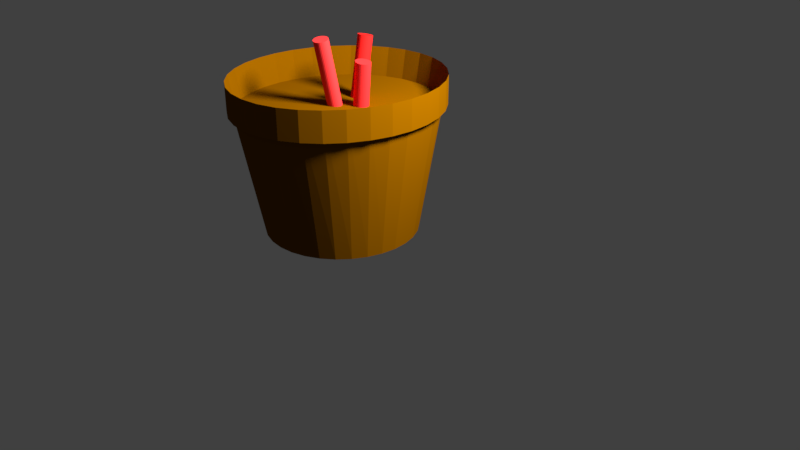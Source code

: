 # Source: FireFly_small.blend  (saved by Blender 2.79.0; exported with 4.5.12 LTS)
import bpy
from mathutils import Matrix  # noqa: F401  (used for matrix-valued properties, if any)

bpy.ops.wm.read_factory_settings(use_empty=True)
scene = bpy.context.scene
scene.name = 'Scene'

# ---- collections
col_collection_1 = bpy.data.collections.new('Collection 1'); scene.collection.children.link(col_collection_1)

# ---- materials (node trees are filled in below, after node groups)
mat_material_002 = bpy.data.materials.new('Material.002')
mat_material_002.alpha_threshold = 0.0
mat_material_002.use_transparent_shadow = False
mat_material_002.diffuse_color = (0.8, 0.01578, 0.01355, 1.0)
mat_material_002.roughness = 0.5
mat_material_001 = bpy.data.materials.new('Material.001')
mat_material_001.alpha_threshold = 0.0
mat_material_001.use_transparent_shadow = False
mat_material_001.diffuse_color = (0.1523, 0.05494, 0.0, 1.0)
mat_material_001.roughness = 0.5
mat_material_000 = bpy.data.materials.new('Material.000')
mat_material_000.alpha_threshold = 0.0
mat_material_000.use_transparent_shadow = False
mat_material_000.diffuse_color = (0.8, 0.03482, 0.03482, 1.0)
mat_material_000.roughness = 0.5
mat_material_003 = bpy.data.materials.new('Material.003')
mat_material_003.alpha_threshold = 0.0
mat_material_003.use_transparent_shadow = False
mat_material_003.diffuse_color = (0.8, 0.02757, 0.02757, 1.0)
mat_material_003.roughness = 0.5

# ---- material node trees

# ---- world
world_world = bpy.data.worlds.new('World'); scene.world = world_world
world_world.color = (0.05088, 0.05088, 0.05088)
world_world.use_sun_shadow = False
world_world.sun_shadow_jitter_overblur = 0.0
world_world.cycles.sampling_method = 'MANUAL'

# ---- cameras
cam_camera = bpy.data.cameras.new('Camera')
cam_camera.clip_end = 100.0
cam_camera.lens = 35.0
cam_camera.sensor_width = 32.0
cam_camera.sensor_height = 18.0
cam_camera.ortho_scale = 7.314
cam_camera.dof.focus_distance = 0.0
cam_camera.dof.aperture_fstop = 128.0

# ---- lights
light_lamp = bpy.data.lights.new('Lamp', 'POINT')
light_lamp.transmission_factor = 0.0
light_lamp.cutoff_distance = 30.0
light_lamp.energy = 100.0
light_lamp.shadow_buffer_clip_start = 1.001
light_lamp.shadow_soft_size = 0.1
light_lamp.shadow_maximum_resolution = 0.006
light_lamp.use_absolute_resolution = True

# ---- meshes
me_cylinder_001 = bpy.data.meshes.new('Cylinder.001')
me_cylinder_001.from_pydata([(0.0, 1.0, -1.0), (0.0, 1.0, 1.0), (0.1951, 0.9808, -1.0), (0.1951, 0.9808, 1.0), (0.3827, 0.9239, -1.0), (0.3827, 0.9239, 1.0), (0.5556, 0.8315, -1.0), (0.5556, 0.8315, 1.0), (0.7071, 0.7071, -1.0), (0.7071, 0.7071, 1.0), (0.8315, 0.5556, -1.0), (0.8315, 0.5556, 1.0), (0.9239, 0.3827, -1.0), (0.9239, 0.3827, 1.0), (0.9808, 0.1951, -1.0), (0.9808, 0.1951, 1.0), (1.0, 7.55e-08, -1.0), (1.0, 7.55e-08, 1.0), (0.9808, -0.1951, -1.0), (0.9808, -0.1951, 1.0), (0.9239, -0.3827, -1.0), (0.9239, -0.3827, 1.0), (0.8315, -0.5556, -1.0), (0.8315, -0.5556, 1.0), (0.7071, -0.7071, -1.0), (0.7071, -0.7071, 1.0), (0.5556, -0.8315, -1.0), (0.5556, -0.8315, 1.0), (0.3827, -0.9239, -1.0), (0.3827, -0.9239, 1.0), (0.1951, -0.9808, -1.0), (0.1951, -0.9808, 1.0), (-3.258e-07, -1.0, -1.0), (-3.258e-07, -1.0, 1.0), (-0.1951, -0.9808, -1.0), (-0.1951, -0.9808, 1.0), (-0.3827, -0.9239, -1.0), (-0.3827, -0.9239, 1.0), (-0.5556, -0.8315, -1.0), (-0.5556, -0.8315, 1.0), (-0.7071, -0.7071, -1.0), (-0.7071, -0.7071, 1.0), (-0.8315, -0.5556, -1.0), (-0.8315, -0.5556, 1.0), (-0.9239, -0.3827, -1.0), (-0.9239, -0.3827, 1.0), (-0.9808, -0.1951, -1.0), (-0.9808, -0.1951, 1.0), (-1.0, 9.656e-07, -1.0), (-1.0, 9.656e-07, 1.0), (-0.9808, 0.1951, -1.0), (-0.9808, 0.1951, 1.0), (-0.9239, 0.3827, -1.0), (-0.9239, 0.3827, 1.0), (-0.8315, 0.5556, -1.0), (-0.8315, 0.5556, 1.0), (-0.7071, 0.7071, -1.0), (-0.7071, 0.7071, 1.0), (-0.5556, 0.8315, -1.0), (-0.5556, 0.8315, 1.0), (-0.3827, 0.9239, -1.0), (-0.3827, 0.9239, 1.0), (-0.1951, 0.9808, -1.0), (-0.1951, 0.9808, 1.0)], [], [(0, 1, 3, 2), (2, 3, 5, 4), (4, 5, 7, 6), (6, 7, 9, 8), (8, 9, 11, 10), (10, 11, 13, 12), (12, 13, 15, 14), (14, 15, 17, 16), (16, 17, 19, 18), (18, 19, 21, 20), (20, 21, 23, 22), (22, 23, 25, 24), (24, 25, 27, 26), (26, 27, 29, 28), (28, 29, 31, 30), (30, 31, 33, 32), (32, 33, 35, 34), (34, 35, 37, 36), (36, 37, 39, 38), (38, 39, 41, 40), (40, 41, 43, 42), (42, 43, 45, 44), (44, 45, 47, 46), (46, 47, 49, 48), (48, 49, 51, 50), (50, 51, 53, 52), (52, 53, 55, 54), (54, 55, 57, 56), (56, 57, 59, 58), (58, 59, 61, 60), (3, 1, 63, 61, 59, 57, 55, 53, 51, 49, 47, 45, 43, 41, 39, 37, 35, 33, 31, 29, 27, 25, 23, 21, 19, 17, 15, 13, 11, 9, 7, 5), (60, 61, 63, 62), (62, 63, 1, 0), (0, 2, 4, 6, 8, 10, 12, 14, 16, 18, 20, 22, 24, 26, 28, 30, 32, 34, 36, 38, 40, 42, 44, 46, 48, 50, 52, 54, 56, 58, 60, 62)])
me_cylinder_001.materials.append(mat_material_002)
me_cylinder_001.use_remesh_preserve_volume = False
me_cylinder_001.use_remesh_preserve_attributes = False
me_cylinder_001.use_mirror_vertex_groups = False
me_cylinder_001.update()
me_cylinder = bpy.data.meshes.new('Cylinder')
me_cylinder.from_pydata([(0.0, 1.0, -1.0), (-3.379e-08, 1.389, 1.0), (0.1951, 0.9808, -1.0), (0.2506, 1.363, 1.0), (0.3827, 0.9239, -1.0), (0.4916, 1.284, 1.0), (0.5556, 0.8315, -1.0), (0.7137, 1.155, 1.0), (0.7071, 0.7071, -1.0), (0.9083, 0.9824, 1.0), (0.8315, 0.5556, -1.0), (1.068, 0.7719, 1.0), (0.9239, 0.3827, -1.0), (1.187, 0.5317, 1.0), (0.9808, 0.1951, -1.0), (1.26, 0.271, 1.0), (1.0, 7.55e-08, -1.0), (1.285, -4.435e-09, 1.0), (0.9808, -0.1951, -1.0), (1.26, -0.271, 1.0), (0.9239, -0.3827, -1.0), (1.187, -0.5317, 1.0), (0.8315, -0.5556, -1.0), (1.068, -0.7719, 1.0), (0.7071, -0.7071, -1.0), (0.9083, -0.9824, 1.0), (0.5556, -0.8315, -1.0), (0.7137, -1.155, 1.0), (0.3827, -0.9239, -1.0), (0.4916, -1.284, 1.0), (0.1951, -0.9808, -1.0), (0.2506, -1.363, 1.0), (-3.258e-07, -1.0, -1.0), (-4.524e-07, -1.389, 1.0), (-0.1951, -0.9808, -1.0), (-0.2506, -1.363, 1.0), (-0.3827, -0.9239, -1.0), (-0.4916, -1.284, 1.0), (-0.5556, -0.8315, -1.0), (-0.7137, -1.155, 1.0), (-0.7071, -0.7071, -1.0), (-0.9083, -0.9824, 1.0), (-0.8315, -0.5556, -1.0), (-1.068, -0.7719, 1.0), (-0.9239, -0.3827, -1.0), (-1.187, -0.5317, 1.0), (-0.9808, -0.1951, -1.0), (-1.26, -0.271, 1.0), (-1.0, 9.656e-07, -1.0), (-1.285, 1.232e-06, 1.0), (-0.9808, 0.1951, -1.0), (-1.26, 0.271, 1.0), (-0.9239, 0.3827, -1.0), (-1.187, 0.5317, 1.0), (-0.8315, 0.5556, -1.0), (-1.068, 0.7719, 1.0), (-0.7071, 0.7071, -1.0), (-0.9083, 0.9824, 1.0), (-0.5556, 0.8315, -1.0), (-0.7137, 1.155, 1.0), (-0.3827, 0.9239, -1.0), (-0.4916, 1.284, 1.0), (-0.1951, 0.9808, -1.0), (-0.2506, 1.363, 1.0), (0.2506, 1.363, 0.6814), (-3.379e-08, 1.389, 0.6814), (0.4916, 1.284, 0.6814), (0.7137, 1.155, 0.6814), (0.9083, 0.9824, 0.6814), (1.068, 0.7719, 0.6814), (1.187, 0.5317, 0.6814), (1.26, 0.271, 0.6814), (1.285, -4.435e-09, 0.6814), (1.26, -0.271, 0.6814), (1.187, -0.5317, 0.6814), (1.068, -0.7719, 0.6814), (0.9083, -0.9824, 0.6814), (0.7137, -1.155, 0.6814), (0.4916, -1.284, 0.6814), (0.2506, -1.363, 0.6814), (-4.524e-07, -1.389, 0.6814), (-0.2506, -1.363, 0.6814), (-0.4916, -1.284, 0.6814), (-0.7137, -1.155, 0.6814), (-0.9083, -0.9824, 0.6814), (-1.068, -0.7719, 0.6814), (-1.187, -0.5317, 0.6814), (-1.26, -0.271, 0.6814), (-1.285, 1.232e-06, 0.6814), (-1.26, 0.271, 0.6814), (-1.187, 0.5317, 0.6814), (-1.068, 0.7719, 0.6814), (-0.9083, 0.9824, 0.6814), (-0.7137, 1.155, 0.6814), (-0.4916, 1.284, 0.6814), (-0.2506, 1.363, 0.6814), (0.2506, 1.363, 0.6186), (-3.379e-08, 1.389, 0.6186), (0.4916, 1.284, 0.6186), (0.7137, 1.155, 0.6186), (0.9083, 0.9824, 0.6186), (1.068, 0.7719, 0.6186), (1.187, 0.5317, 0.6186), (1.26, 0.271, 0.6186), (1.285, -4.435e-09, 0.6186), (1.26, -0.271, 0.6186), (1.187, -0.5317, 0.6186), (1.068, -0.7719, 0.6186), (0.9083, -0.9824, 0.6186), (0.7137, -1.155, 0.6186), (0.4916, -1.284, 0.6186), (0.2506, -1.363, 0.6186), (-4.524e-07, -1.389, 0.6186), (-0.2506, -1.363, 0.6186), (-0.4916, -1.284, 0.6186), (-0.7137, -1.155, 0.6186), (-0.9083, -0.9824, 0.6186), (-1.068, -0.7719, 0.6186), (-1.187, -0.5317, 0.6186), (-1.26, -0.271, 0.6186), (-1.285, 1.232e-06, 0.6186), (-1.26, 0.271, 0.6186), (-1.187, 0.5317, 0.6186), (-1.068, 0.7719, 0.6186), (-0.9083, 0.9824, 0.6186), (-0.7137, 1.155, 0.6186), (-0.4916, 1.284, 0.6186), (-0.2506, 1.363, 0.6186)], [], [(0, 1, 3, 2), (2, 3, 5, 4), (4, 5, 7, 6), (6, 7, 9, 8), (8, 9, 11, 10), (10, 11, 13, 12), (12, 13, 15, 14), (14, 15, 17, 16), (16, 17, 19, 18), (18, 19, 21, 20), (20, 21, 23, 22), (22, 23, 25, 24), (24, 25, 27, 26), (26, 27, 29, 28), (28, 29, 31, 30), (30, 31, 33, 32), (32, 33, 35, 34), (34, 35, 37, 36), (36, 37, 39, 38), (38, 39, 41, 40), (40, 41, 43, 42), (42, 43, 45, 44), (44, 45, 47, 46), (46, 47, 49, 48), (48, 49, 51, 50), (50, 51, 53, 52), (52, 53, 55, 54), (54, 55, 57, 56), (56, 57, 59, 58), (58, 59, 61, 60), (55, 53, 90, 91), (60, 61, 63, 62), (62, 63, 1, 0), (0, 2, 4, 6, 8, 10, 12, 14, 16, 18, 20, 22, 24, 26, 28, 30, 32, 34, 36, 38, 40, 42, 44, 46, 48, 50, 52, 54, 56, 58, 60, 62), (76, 75, 107, 108), (11, 9, 68, 69), (29, 27, 77, 78), (47, 45, 86, 87), (3, 1, 65, 64), (1, 63, 95, 65), (21, 19, 73, 74), (39, 37, 82, 83), (57, 55, 91, 92), (13, 11, 69, 70), (31, 29, 78, 79), (49, 47, 87, 88), (5, 3, 64, 66), (23, 21, 74, 75), (41, 39, 83, 84), (59, 57, 92, 93), (15, 13, 70, 71), (33, 31, 79, 80), (51, 49, 88, 89), (7, 5, 66, 67), (25, 23, 75, 76), (43, 41, 84, 85), (61, 59, 93, 94), (17, 15, 71, 72), (35, 33, 80, 81), (53, 51, 89, 90), (9, 7, 67, 68), (27, 25, 76, 77), (45, 43, 85, 86), (63, 61, 94, 95), (19, 17, 72, 73), (37, 35, 81, 82), (96, 97, 127, 126, 125, 124, 123, 122, 121, 120, 119, 118, 117, 116, 115, 114, 113, 112, 111, 110, 109, 108, 107, 106, 105, 104, 103, 102, 101, 100, 99, 98), (90, 89, 121, 122), (77, 76, 108, 109), (91, 90, 122, 123), (78, 77, 109, 110), (64, 65, 97, 96), (92, 91, 123, 124), (79, 78, 110, 111), (66, 64, 96, 98), (93, 92, 124, 125), (80, 79, 111, 112), (67, 66, 98, 99), (94, 93, 125, 126), (81, 80, 112, 113), (68, 67, 99, 100), (95, 94, 126, 127), (82, 81, 113, 114), (69, 68, 100, 101), (65, 95, 127, 97), (83, 82, 114, 115), (70, 69, 101, 102), (84, 83, 115, 116), (71, 70, 102, 103), (85, 84, 116, 117), (72, 71, 103, 104), (86, 85, 117, 118), (73, 72, 104, 105), (87, 86, 118, 119), (74, 73, 105, 106), (88, 87, 119, 120), (75, 74, 106, 107), (89, 88, 120, 121)])
me_cylinder.materials.append(mat_material_001)
me_cylinder.use_remesh_preserve_volume = False
me_cylinder.use_remesh_preserve_attributes = False
me_cylinder.use_mirror_vertex_groups = False
me_cylinder.update()
me_cylinder_002 = bpy.data.meshes.new('Cylinder.002')
me_cylinder_002.from_pydata([(0.0, 1.0, -1.0), (0.0, 1.0, 1.0), (0.1951, 0.9808, -1.0), (0.1951, 0.9808, 1.0), (0.3827, 0.9239, -1.0), (0.3827, 0.9239, 1.0), (0.5556, 0.8315, -1.0), (0.5556, 0.8315, 1.0), (0.7071, 0.7071, -1.0), (0.7071, 0.7071, 1.0), (0.8315, 0.5556, -1.0), (0.8315, 0.5556, 1.0), (0.9239, 0.3827, -1.0), (0.9239, 0.3827, 1.0), (0.9808, 0.1951, -1.0), (0.9808, 0.1951, 1.0), (1.0, 7.55e-08, -1.0), (1.0, 7.55e-08, 1.0), (0.9808, -0.1951, -1.0), (0.9808, -0.1951, 1.0), (0.9239, -0.3827, -1.0), (0.9239, -0.3827, 1.0), (0.8315, -0.5556, -1.0), (0.8315, -0.5556, 1.0), (0.7071, -0.7071, -1.0), (0.7071, -0.7071, 1.0), (0.5556, -0.8315, -1.0), (0.5556, -0.8315, 1.0), (0.3827, -0.9239, -1.0), (0.3827, -0.9239, 1.0), (0.1951, -0.9808, -1.0), (0.1951, -0.9808, 1.0), (-3.258e-07, -1.0, -1.0), (-3.258e-07, -1.0, 1.0), (-0.1951, -0.9808, -1.0), (-0.1951, -0.9808, 1.0), (-0.3827, -0.9239, -1.0), (-0.3827, -0.9239, 1.0), (-0.5556, -0.8315, -1.0), (-0.5556, -0.8315, 1.0), (-0.7071, -0.7071, -1.0), (-0.7071, -0.7071, 1.0), (-0.8315, -0.5556, -1.0), (-0.8315, -0.5556, 1.0), (-0.9239, -0.3827, -1.0), (-0.9239, -0.3827, 1.0), (-0.9808, -0.1951, -1.0), (-0.9808, -0.1951, 1.0), (-1.0, 9.656e-07, -1.0), (-1.0, 9.656e-07, 1.0), (-0.9808, 0.1951, -1.0), (-0.9808, 0.1951, 1.0), (-0.9239, 0.3827, -1.0), (-0.9239, 0.3827, 1.0), (-0.8315, 0.5556, -1.0), (-0.8315, 0.5556, 1.0), (-0.7071, 0.7071, -1.0), (-0.7071, 0.7071, 1.0), (-0.5556, 0.8315, -1.0), (-0.5556, 0.8315, 1.0), (-0.3827, 0.9239, -1.0), (-0.3827, 0.9239, 1.0), (-0.1951, 0.9808, -1.0), (-0.1951, 0.9808, 1.0)], [], [(0, 1, 3, 2), (2, 3, 5, 4), (4, 5, 7, 6), (6, 7, 9, 8), (8, 9, 11, 10), (10, 11, 13, 12), (12, 13, 15, 14), (14, 15, 17, 16), (16, 17, 19, 18), (18, 19, 21, 20), (20, 21, 23, 22), (22, 23, 25, 24), (24, 25, 27, 26), (26, 27, 29, 28), (28, 29, 31, 30), (30, 31, 33, 32), (32, 33, 35, 34), (34, 35, 37, 36), (36, 37, 39, 38), (38, 39, 41, 40), (40, 41, 43, 42), (42, 43, 45, 44), (44, 45, 47, 46), (46, 47, 49, 48), (48, 49, 51, 50), (50, 51, 53, 52), (52, 53, 55, 54), (54, 55, 57, 56), (56, 57, 59, 58), (58, 59, 61, 60), (3, 1, 63, 61, 59, 57, 55, 53, 51, 49, 47, 45, 43, 41, 39, 37, 35, 33, 31, 29, 27, 25, 23, 21, 19, 17, 15, 13, 11, 9, 7, 5), (60, 61, 63, 62), (62, 63, 1, 0), (0, 2, 4, 6, 8, 10, 12, 14, 16, 18, 20, 22, 24, 26, 28, 30, 32, 34, 36, 38, 40, 42, 44, 46, 48, 50, 52, 54, 56, 58, 60, 62)])
me_cylinder_002.materials.append(mat_material_000)
me_cylinder_002.use_remesh_preserve_volume = False
me_cylinder_002.use_remesh_preserve_attributes = False
me_cylinder_002.use_mirror_vertex_groups = False
me_cylinder_002.update()
me_cylinder_003 = bpy.data.meshes.new('Cylinder.003')
me_cylinder_003.from_pydata([(0.0, 1.0, -1.0), (0.0, 1.0, 1.0), (0.1951, 0.9808, -1.0), (0.1951, 0.9808, 1.0), (0.3827, 0.9239, -1.0), (0.3827, 0.9239, 1.0), (0.5556, 0.8315, -1.0), (0.5556, 0.8315, 1.0), (0.7071, 0.7071, -1.0), (0.7071, 0.7071, 1.0), (0.8315, 0.5556, -1.0), (0.8315, 0.5556, 1.0), (0.9239, 0.3827, -1.0), (0.9239, 0.3827, 1.0), (0.9808, 0.1951, -1.0), (0.9808, 0.1951, 1.0), (1.0, 7.55e-08, -1.0), (1.0, 7.55e-08, 1.0), (0.9808, -0.1951, -1.0), (0.9808, -0.1951, 1.0), (0.9239, -0.3827, -1.0), (0.9239, -0.3827, 1.0), (0.8315, -0.5556, -1.0), (0.8315, -0.5556, 1.0), (0.7071, -0.7071, -1.0), (0.7071, -0.7071, 1.0), (0.5556, -0.8315, -1.0), (0.5556, -0.8315, 1.0), (0.3827, -0.9239, -1.0), (0.3827, -0.9239, 1.0), (0.1951, -0.9808, -1.0), (0.1951, -0.9808, 1.0), (-3.258e-07, -1.0, -1.0), (-3.258e-07, -1.0, 1.0), (-0.1951, -0.9808, -1.0), (-0.1951, -0.9808, 1.0), (-0.3827, -0.9239, -1.0), (-0.3827, -0.9239, 1.0), (-0.5556, -0.8315, -1.0), (-0.5556, -0.8315, 1.0), (-0.7071, -0.7071, -1.0), (-0.7071, -0.7071, 1.0), (-0.8315, -0.5556, -1.0), (-0.8315, -0.5556, 1.0), (-0.9239, -0.3827, -1.0), (-0.9239, -0.3827, 1.0), (-0.9808, -0.1951, -1.0), (-0.9808, -0.1951, 1.0), (-1.0, 9.656e-07, -1.0), (-1.0, 9.656e-07, 1.0), (-0.9808, 0.1951, -1.0), (-0.9808, 0.1951, 1.0), (-0.9239, 0.3827, -1.0), (-0.9239, 0.3827, 1.0), (-0.8315, 0.5556, -1.0), (-0.8315, 0.5556, 1.0), (-0.7071, 0.7071, -1.0), (-0.7071, 0.7071, 1.0), (-0.5556, 0.8315, -1.0), (-0.5556, 0.8315, 1.0), (-0.3827, 0.9239, -1.0), (-0.3827, 0.9239, 1.0), (-0.1951, 0.9808, -1.0), (-0.1951, 0.9808, 1.0)], [], [(0, 1, 3, 2), (2, 3, 5, 4), (4, 5, 7, 6), (6, 7, 9, 8), (8, 9, 11, 10), (10, 11, 13, 12), (12, 13, 15, 14), (14, 15, 17, 16), (16, 17, 19, 18), (18, 19, 21, 20), (20, 21, 23, 22), (22, 23, 25, 24), (24, 25, 27, 26), (26, 27, 29, 28), (28, 29, 31, 30), (30, 31, 33, 32), (32, 33, 35, 34), (34, 35, 37, 36), (36, 37, 39, 38), (38, 39, 41, 40), (40, 41, 43, 42), (42, 43, 45, 44), (44, 45, 47, 46), (46, 47, 49, 48), (48, 49, 51, 50), (50, 51, 53, 52), (52, 53, 55, 54), (54, 55, 57, 56), (56, 57, 59, 58), (58, 59, 61, 60), (3, 1, 63, 61, 59, 57, 55, 53, 51, 49, 47, 45, 43, 41, 39, 37, 35, 33, 31, 29, 27, 25, 23, 21, 19, 17, 15, 13, 11, 9, 7, 5), (60, 61, 63, 62), (62, 63, 1, 0), (0, 2, 4, 6, 8, 10, 12, 14, 16, 18, 20, 22, 24, 26, 28, 30, 32, 34, 36, 38, 40, 42, 44, 46, 48, 50, 52, 54, 56, 58, 60, 62)])
me_cylinder_003.materials.append(mat_material_003)
me_cylinder_003.use_remesh_preserve_volume = False
me_cylinder_003.use_remesh_preserve_attributes = False
me_cylinder_003.use_mirror_vertex_groups = False
me_cylinder_003.update()

# ---- objects
ob_cylinder_001 = bpy.data.objects.new('Cylinder.001', me_cylinder_001)
ob_cylinder = bpy.data.objects.new('Cylinder', me_cylinder)
ob_lamp = bpy.data.objects.new('Lamp', light_lamp)
ob_camera = bpy.data.objects.new('Camera', cam_camera)
ob_cylinder_002 = bpy.data.objects.new('Cylinder.002', me_cylinder_002)
ob_cylinder_003 = bpy.data.objects.new('Cylinder.003', me_cylinder_003)

# ---- transforms, parenting, visibility, modifiers, constraints
ob_cylinder_001.location = (-0.009058, 0.04371, 0.3006)
ob_cylinder_001.rotation_euler = (-0.1825, -0.008499, -0.01442)
ob_cylinder_001.scale = (0.01322, 0.01166, 0.05596)
ob_cylinder_001.lineart.crease_threshold = 0.0
ob_cylinder.location = (0.0008957, -0.01259, 0.1776)
ob_cylinder.scale = (0.129, 0.129, 0.129)
ob_cylinder.lineart.crease_threshold = 0.0
ob_lamp.location = (0.5905, 0.1187, 0.7754)
ob_lamp.rotation_euler = (0.6503, 0.05522, 1.866)
ob_lamp.scale = (0.129, 0.129, 0.129)
ob_lamp.lock_rotations_4d = False
ob_lamp.empty_display_type = 'ARROWS'
ob_lamp.color = (0.0, 0.0, 0.0, 0.0)
ob_lamp.lineart.crease_threshold = 0.0
ob_camera.location = (1.03, -0.8503, 0.7032)
ob_camera.rotation_euler = (1.109, 0.0, 0.8149)
ob_camera.scale = (0.129, 0.129, 0.129)
ob_camera.lock_rotations_4d = False
ob_camera.empty_display_type = 'ARROWS'
ob_camera.color = (0.0, 0.0, 0.0, 0.0)
ob_camera.display_type = 'WIRE'
ob_camera.lineart.crease_threshold = 0.0
ob_cylinder_002.location = (-0.003582, -0.02911, 0.3111)
ob_cylinder_002.rotation_euler = (0.22, 0.01879, -0.03389)
ob_cylinder_002.scale = (0.01322, 0.01166, 0.05596)
ob_cylinder_002.lineart.crease_threshold = 0.0
ob_cylinder_003.location = (0.02982, 0.009993, 0.2745)
ob_cylinder_003.rotation_euler = (0.04261, 0.1206, 0.1258)
ob_cylinder_003.scale = (0.01322, 0.01166, 0.05596)
ob_cylinder_003.lineart.crease_threshold = 0.0

# ---- collection membership
col_collection_1.objects.link(ob_cylinder_001)
col_collection_1.objects.link(ob_cylinder)
col_collection_1.objects.link(ob_lamp)
col_collection_1.objects.link(ob_camera)
col_collection_1.objects.link(ob_cylinder_002)
col_collection_1.objects.link(ob_cylinder_003)

# ---- scene / render settings (as saved in the file)
scene.camera = ob_camera
scene.frame_start = 1; scene.frame_end = 60; scene.frame_set(2)
scene.render.engine = 'BLENDER_EEVEE_NEXT'
scene.render.resolution_percentage = 50
scene.render.dither_intensity = 0.0
scene.cycles.use_denoising = False
scene.cycles.samples = 128
scene.cycles.sampling_pattern = 'TABULATED_SOBOL'
scene.cycles.use_adaptive_sampling = False
scene.cycles.use_light_tree = False
scene.cycles.blur_glossy = 0.0
scene.cycles.sample_clamp_indirect = 0.0
scene.view_settings.view_transform = 'Standard'
bpy.context.view_layer.update()
